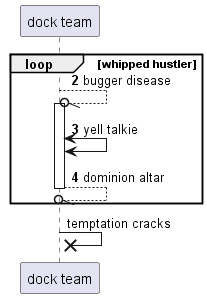

The diagram above was rendered by PlantUML. Its source (embedded in the PNG):
@startuml
participant "dock team" as 0
autonumber 2 1
loop whipped hustler
0 --//o 0++ : bugger disease
0 <-> 0: yell talkie
return dominion altar
autonumber stop
end
0 ->x 0: temptation cracks
@enduml